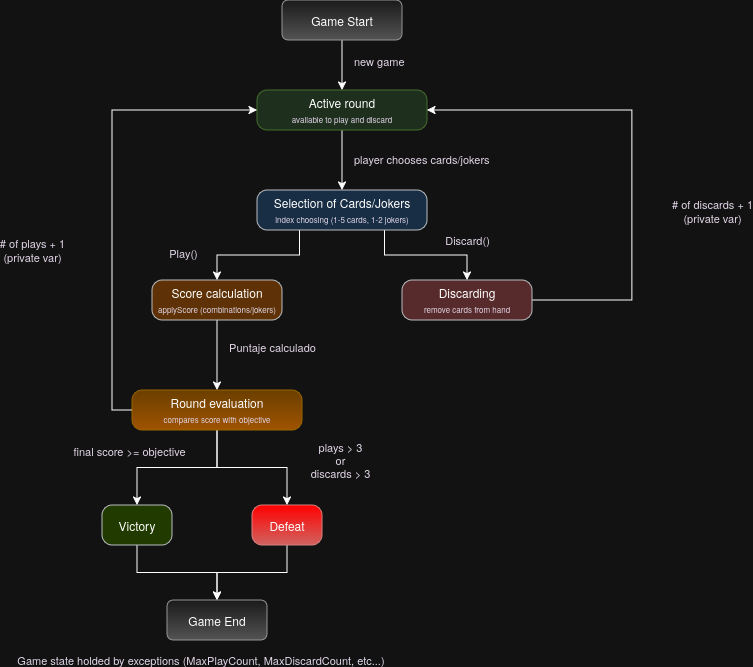

The diagram above was exported from draw.io. Its source (the exported page's mxGraphModel, read from the mxfile embedded in the PNG):
<mxGraphModel dx="1918" dy="539" grid="1" gridSize="10" guides="1" tooltips="1" connect="1" arrows="1" fold="1" page="1" pageScale="1" pageWidth="827" pageHeight="1169" math="0" shadow="0">
  <root>
    <mxCell id="0" />
    <mxCell id="1" parent="0" />
    <mxCell id="vMIQpwVuI91KRaw9e1eE-12" edge="1" parent="1" source="vMIQpwVuI91KRaw9e1eE-10" style="edgeStyle=orthogonalEdgeStyle;rounded=0;orthogonalLoop=1;jettySize=auto;html=1;exitX=0.5;exitY=1;exitDx=0;exitDy=0;entryX=0.5;entryY=0;entryDx=0;entryDy=0;" target="vMIQpwVuI91KRaw9e1eE-11">
      <mxGeometry relative="1" as="geometry" />
    </mxCell>
    <mxCell id="vMIQpwVuI91KRaw9e1eE-16" connectable="0" parent="vMIQpwVuI91KRaw9e1eE-12" style="edgeLabel;html=1;align=left;verticalAlign=middle;resizable=0;points=[];horizontal=1;fontColor=light-dark(#000000,#E1D5E7);" value="&lt;div&gt;new game&lt;/div&gt;" vertex="1">
      <mxGeometry relative="1" x="-0.1722" as="geometry">
        <mxPoint x="10" as="offset" />
      </mxGeometry>
    </mxCell>
    <mxCell id="vMIQpwVuI91KRaw9e1eE-10" parent="1" style="rounded=1;whiteSpace=wrap;html=1;strokeColor=#666666;fillColor=#f5f5f5;gradientColor=#b3b3b3;" value="Game Start" vertex="1">
      <mxGeometry height="40" width="120" x="250" y="80" as="geometry" />
    </mxCell>
    <mxCell id="vMIQpwVuI91KRaw9e1eE-14" edge="1" parent="1" source="vMIQpwVuI91KRaw9e1eE-11" style="edgeStyle=orthogonalEdgeStyle;rounded=0;orthogonalLoop=1;jettySize=auto;html=1;exitX=0.5;exitY=1;exitDx=0;exitDy=0;entryX=0.5;entryY=0;entryDx=0;entryDy=0;" target="vMIQpwVuI91KRaw9e1eE-13">
      <mxGeometry relative="1" as="geometry" />
    </mxCell>
    <mxCell id="vMIQpwVuI91KRaw9e1eE-15" connectable="0" parent="vMIQpwVuI91KRaw9e1eE-14" style="edgeLabel;align=left;verticalAlign=middle;resizable=0;points=[];fontColor=light-dark(#000000,#E1D5E7);html=1;autosizeText=0;" value="player chooses cards/jokers" vertex="1">
      <mxGeometry relative="1" x="-0.053" y="1" as="geometry">
        <mxPoint x="9" as="offset" />
      </mxGeometry>
    </mxCell>
    <mxCell id="vMIQpwVuI91KRaw9e1eE-11" parent="1" style="rounded=1;whiteSpace=wrap;html=1;fillColor=#d5e8d4;strokeColor=#82b366;absoluteArcSize=1;" value="&lt;div&gt;Active round&lt;/div&gt;&lt;div&gt;&lt;font style=&quot;font-size: 8px; color: light-dark(rgb(0, 0, 0), rgb(225, 213, 231));&quot;&gt;available to play and discard&lt;/font&gt;&lt;/div&gt;" vertex="1">
      <mxGeometry height="40" width="170" x="225" y="170" as="geometry" />
    </mxCell>
    <mxCell id="vMIQpwVuI91KRaw9e1eE-18" edge="1" parent="1" source="vMIQpwVuI91KRaw9e1eE-13" style="edgeStyle=orthogonalEdgeStyle;rounded=0;orthogonalLoop=1;jettySize=auto;html=1;exitX=0.25;exitY=1;exitDx=0;exitDy=0;" target="vMIQpwVuI91KRaw9e1eE-17">
      <mxGeometry relative="1" as="geometry" />
    </mxCell>
    <mxCell id="vMIQpwVuI91KRaw9e1eE-19" connectable="0" parent="vMIQpwVuI91KRaw9e1eE-18" style="edgeLabel;html=1;align=center;verticalAlign=middle;resizable=0;points=[];fontColor=light-dark(#000000,#E1D5E7);" value="Play()" vertex="1">
      <mxGeometry relative="1" x="0.6383" y="-2" as="geometry">
        <mxPoint x="-32" y="-3" as="offset" />
      </mxGeometry>
    </mxCell>
    <mxCell id="vMIQpwVuI91KRaw9e1eE-22" edge="1" parent="1" source="vMIQpwVuI91KRaw9e1eE-13" style="edgeStyle=orthogonalEdgeStyle;rounded=0;orthogonalLoop=1;jettySize=auto;html=1;exitX=0.75;exitY=1;exitDx=0;exitDy=0;entryX=0.5;entryY=0;entryDx=0;entryDy=0;" target="vMIQpwVuI91KRaw9e1eE-21">
      <mxGeometry relative="1" as="geometry" />
    </mxCell>
    <mxCell id="vMIQpwVuI91KRaw9e1eE-25" connectable="0" parent="vMIQpwVuI91KRaw9e1eE-22" style="edgeLabel;html=1;align=center;verticalAlign=middle;resizable=0;points=[];fontColor=light-dark(#000000,#E1D5E7);" value="Discard()" vertex="1">
      <mxGeometry relative="1" x="0.4674" as="geometry">
        <mxPoint x="10" y="-15" as="offset" />
      </mxGeometry>
    </mxCell>
    <mxCell id="vMIQpwVuI91KRaw9e1eE-13" parent="1" style="rounded=1;whiteSpace=wrap;html=1;fillColor=#cce5ff;strokeColor=#36393d;absoluteArcSize=1;" value="&lt;div&gt;Selection of Cards/Jokers&lt;/div&gt;&lt;div&gt;&lt;font style=&quot;font-size: 8px; color: light-dark(rgb(0, 0, 0), rgb(225, 213, 231));&quot;&gt;index choosing (1-5 cards, 1-2 jokers)&lt;/font&gt;&lt;/div&gt;" vertex="1">
      <mxGeometry height="40" width="170" x="225" y="270" as="geometry" />
    </mxCell>
    <mxCell id="vMIQpwVuI91KRaw9e1eE-27" edge="1" parent="1" source="vMIQpwVuI91KRaw9e1eE-17" style="edgeStyle=orthogonalEdgeStyle;rounded=0;orthogonalLoop=1;jettySize=auto;html=1;exitX=0.5;exitY=1;exitDx=0;exitDy=0;entryX=0.5;entryY=0;entryDx=0;entryDy=0;" target="vMIQpwVuI91KRaw9e1eE-26">
      <mxGeometry relative="1" as="geometry" />
    </mxCell>
    <mxCell id="vMIQpwVuI91KRaw9e1eE-28" connectable="0" parent="vMIQpwVuI91KRaw9e1eE-27" style="edgeLabel;html=1;align=center;verticalAlign=middle;resizable=0;points=[];fontColor=light-dark(#000000,#E1D5E7);" value="Puntaje calculado" vertex="1">
      <mxGeometry relative="1" x="-0.2373" as="geometry">
        <mxPoint x="55" as="offset" />
      </mxGeometry>
    </mxCell>
    <mxCell id="vMIQpwVuI91KRaw9e1eE-17" parent="1" style="rounded=1;whiteSpace=wrap;html=1;fillColor=#ffcc99;strokeColor=#36393d;absoluteArcSize=1;" value="&lt;div&gt;Score calculation&lt;/div&gt;&lt;div&gt;&lt;font style=&quot;font-size: 8px; color: light-dark(rgb(0, 0, 0), rgb(225, 213, 231));&quot;&gt;applyScore (combinations/jokers)&lt;/font&gt;&lt;/div&gt;" vertex="1">
      <mxGeometry height="40" width="130" x="120" y="360" as="geometry" />
    </mxCell>
    <mxCell id="vMIQpwVuI91KRaw9e1eE-23" edge="1" parent="1" source="vMIQpwVuI91KRaw9e1eE-21" style="edgeStyle=orthogonalEdgeStyle;rounded=0;orthogonalLoop=1;jettySize=auto;html=1;entryX=1;entryY=0.5;entryDx=0;entryDy=0;" target="vMIQpwVuI91KRaw9e1eE-11">
      <mxGeometry relative="1" as="geometry">
        <Array as="points">
          <mxPoint x="600" y="380" />
          <mxPoint x="600" y="190" />
        </Array>
      </mxGeometry>
    </mxCell>
    <mxCell id="vMIQpwVuI91KRaw9e1eE-24" connectable="0" parent="vMIQpwVuI91KRaw9e1eE-23" style="edgeLabel;html=1;align=center;verticalAlign=middle;resizable=0;points=[];fontColor=light-dark(#000000,#E1D5E7);" value="&lt;div&gt;# of discards + 1&lt;/div&gt;&lt;div&gt;(private var)&lt;/div&gt;" vertex="1">
      <mxGeometry relative="1" x="-0.1889" y="-2" as="geometry">
        <mxPoint x="78" y="11" as="offset" />
      </mxGeometry>
    </mxCell>
    <mxCell id="vMIQpwVuI91KRaw9e1eE-21" parent="1" style="rounded=1;whiteSpace=wrap;html=1;fillColor=#ffcccc;strokeColor=#36393d;absoluteArcSize=1;" value="&lt;div&gt;Discarding&lt;/div&gt;&lt;div&gt;&lt;font style=&quot;font-size: 8px; color: light-dark(rgb(0, 0, 0), rgb(225, 213, 231));&quot;&gt;remove cards from hand&lt;/font&gt;&lt;/div&gt;" vertex="1">
      <mxGeometry height="40" width="130" x="370" y="360" as="geometry" />
    </mxCell>
    <mxCell id="vMIQpwVuI91KRaw9e1eE-29" edge="1" parent="1" source="vMIQpwVuI91KRaw9e1eE-26" style="edgeStyle=orthogonalEdgeStyle;rounded=0;orthogonalLoop=1;jettySize=auto;html=1;exitX=0;exitY=0.5;exitDx=0;exitDy=0;entryX=0;entryY=0.5;entryDx=0;entryDy=0;" target="vMIQpwVuI91KRaw9e1eE-11">
      <mxGeometry relative="1" as="geometry" />
    </mxCell>
    <mxCell id="vMIQpwVuI91KRaw9e1eE-30" connectable="0" parent="vMIQpwVuI91KRaw9e1eE-29" style="edgeLabel;html=1;align=center;verticalAlign=middle;resizable=0;points=[];fontColor=light-dark(#000000,#E1D5E7);" value="&lt;div&gt;# of plays + 1&lt;/div&gt;&lt;div&gt;(private var)&lt;/div&gt;" vertex="1">
      <mxGeometry relative="1" x="-0.2374" y="2" as="geometry">
        <mxPoint x="-78" y="-3" as="offset" />
      </mxGeometry>
    </mxCell>
    <mxCell id="vMIQpwVuI91KRaw9e1eE-33" edge="1" parent="1" source="vMIQpwVuI91KRaw9e1eE-26" style="edgeStyle=orthogonalEdgeStyle;rounded=0;orthogonalLoop=1;jettySize=auto;html=1;exitX=0.5;exitY=1;exitDx=0;exitDy=0;entryX=0.5;entryY=0;entryDx=0;entryDy=0;" target="vMIQpwVuI91KRaw9e1eE-32">
      <mxGeometry relative="1" as="geometry" />
    </mxCell>
    <mxCell id="vMIQpwVuI91KRaw9e1eE-35" connectable="0" parent="vMIQpwVuI91KRaw9e1eE-33" style="edgeLabel;html=1;align=center;verticalAlign=middle;resizable=0;points=[];fontColor=light-dark(#000000,#E1D5E7);" value="final score &amp;gt;= objective" vertex="1">
      <mxGeometry relative="1" x="0.3068" y="1" as="geometry">
        <mxPoint x="-25" y="-18" as="offset" />
      </mxGeometry>
    </mxCell>
    <mxCell id="vMIQpwVuI91KRaw9e1eE-38" edge="1" parent="1" source="vMIQpwVuI91KRaw9e1eE-26" style="edgeStyle=orthogonalEdgeStyle;rounded=0;orthogonalLoop=1;jettySize=auto;html=1;entryX=0.5;entryY=0;entryDx=0;entryDy=0;" target="vMIQpwVuI91KRaw9e1eE-36">
      <mxGeometry relative="1" as="geometry" />
    </mxCell>
    <mxCell id="vMIQpwVuI91KRaw9e1eE-39" connectable="0" parent="vMIQpwVuI91KRaw9e1eE-38" style="edgeLabel;html=1;align=center;verticalAlign=middle;resizable=0;points=[];fontColor=light-dark(#000000,#E1D5E7);" value="&lt;div&gt;plays &amp;gt; 3&lt;/div&gt;&lt;div&gt;or&lt;/div&gt;&lt;div&gt;discards &amp;gt; 3&lt;/div&gt;" vertex="1">
      <mxGeometry relative="1" x="0.5696" y="-1" as="geometry">
        <mxPoint x="54" y="-14" as="offset" />
      </mxGeometry>
    </mxCell>
    <mxCell id="vMIQpwVuI91KRaw9e1eE-26" parent="1" style="rounded=1;whiteSpace=wrap;html=1;fillColor=#ffcd28;strokeColor=#d79b00;absoluteArcSize=1;gradientColor=#ffa500;" value="&lt;div&gt;Round evaluation&lt;/div&gt;&lt;div&gt;&lt;font style=&quot;font-size: 8px; color: light-dark(rgb(0, 0, 0), rgb(225, 213, 231));&quot;&gt;compares score with objective&lt;/font&gt;&lt;/div&gt;" vertex="1">
      <mxGeometry height="40" width="170" x="100" y="470" as="geometry" />
    </mxCell>
    <mxCell id="vMIQpwVuI91KRaw9e1eE-44" edge="1" parent="1" source="vMIQpwVuI91KRaw9e1eE-32" style="edgeStyle=orthogonalEdgeStyle;rounded=0;orthogonalLoop=1;jettySize=auto;html=1;exitX=0.5;exitY=1;exitDx=0;exitDy=0;entryX=0.5;entryY=0;entryDx=0;entryDy=0;" target="vMIQpwVuI91KRaw9e1eE-40">
      <mxGeometry relative="1" as="geometry" />
    </mxCell>
    <mxCell id="vMIQpwVuI91KRaw9e1eE-45" connectable="0" parent="vMIQpwVuI91KRaw9e1eE-44" style="edgeLabel;html=1;align=center;verticalAlign=middle;resizable=0;points=[];fontColor=light-dark(#000000,#E1D5E7);" value="Game state holded by exceptions (MaxPlayCount, MaxDiscardCount, etc...)&amp;nbsp;" vertex="1">
      <mxGeometry relative="1" x="-0.0981" y="3" as="geometry">
        <mxPoint x="32" y="90" as="offset" />
      </mxGeometry>
    </mxCell>
    <mxCell id="vMIQpwVuI91KRaw9e1eE-32" parent="1" style="rounded=1;whiteSpace=wrap;html=1;fillColor=#cdeb8b;strokeColor=#36393d;absoluteArcSize=1;" value="Victory" vertex="1">
      <mxGeometry height="40" width="70" x="70" y="585" as="geometry" />
    </mxCell>
    <mxCell id="vMIQpwVuI91KRaw9e1eE-42" edge="1" parent="1" source="vMIQpwVuI91KRaw9e1eE-36" style="edgeStyle=orthogonalEdgeStyle;rounded=0;orthogonalLoop=1;jettySize=auto;html=1;exitX=0.5;exitY=1;exitDx=0;exitDy=0;entryX=0.5;entryY=0;entryDx=0;entryDy=0;" target="vMIQpwVuI91KRaw9e1eE-40">
      <mxGeometry relative="1" as="geometry">
        <mxPoint x="210" y="680" as="targetPoint" />
      </mxGeometry>
    </mxCell>
    <mxCell id="vMIQpwVuI91KRaw9e1eE-36" parent="1" style="rounded=1;whiteSpace=wrap;html=1;absoluteArcSize=1;fillColor=light-dark(#F8CECC,#FF0000);gradientColor=#ea6b66;strokeColor=#b85450;" value="Defeat" vertex="1">
      <mxGeometry height="40" width="70" x="220" y="585" as="geometry" />
    </mxCell>
    <mxCell id="vMIQpwVuI91KRaw9e1eE-40" parent="1" style="rounded=1;whiteSpace=wrap;html=1;strokeColor=#666666;fillColor=#f5f5f5;gradientColor=#b3b3b3;" value="Game End" vertex="1">
      <mxGeometry height="40" width="100" x="135" y="680" as="geometry" />
    </mxCell>
  </root>
</mxGraphModel>